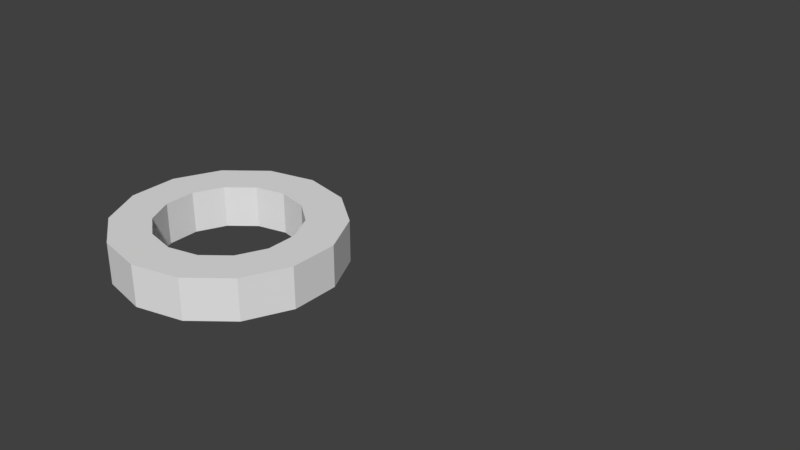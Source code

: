 # Source: Fountain.blend  (saved by Blender 2.78.0; exported with 4.5.12 LTS)
import bpy
from mathutils import Matrix  # noqa: F401  (used for matrix-valued properties, if any)

bpy.ops.wm.read_factory_settings(use_empty=True)
scene = bpy.context.scene
scene.name = 'Scene'

# ---- collections
col_collection_1 = bpy.data.collections.new('Collection 1'); scene.collection.children.link(col_collection_1)

# ---- world
world_world = bpy.data.worlds.new('World'); scene.world = world_world
world_world.color = (0.05088, 0.05088, 0.05088)
world_world.use_sun_shadow = False
world_world.sun_shadow_jitter_overblur = 0.0
world_world.cycles.sampling_method = 'MANUAL'

# ---- meshes
me_cube_001 = bpy.data.meshes.new('Cube.001')
me_cube_001.from_pydata([(-3.0, -0.1, -0.1), (-3.0, -0.1, 0.1), (-3.0, 0.2843, -0.1), (-3.0, 0.2843, 0.1), (3.0, -0.1, -0.1), (3.0, -0.1, 0.1), (3.0, 0.2843, -0.1), (3.0, 0.2843, 0.1), (2.568, 0.2843, -0.1), (2.139, 0.2843, -0.1), (1.711, 0.2843, -0.1), (1.282, 0.2843, -0.1), (0.8535, 0.2843, -0.1), (0.4249, 0.2843, -0.1), (-0.003635, 0.2843, -0.1), (-0.4322, 0.2843, -0.1), (-0.8608, 0.2843, -0.1), (-1.289, 0.2843, -0.1), (-1.718, 0.2843, -0.1), (-2.146, 0.2843, -0.1), (-2.575, 0.2843, -0.1), (-2.575, 0.2843, 0.1), (-2.146, 0.2843, 0.1), (-1.718, 0.2843, 0.1), (-1.289, 0.2843, 0.1), (-0.8608, 0.2843, 0.1), (-0.4322, 0.2843, 0.1), (-0.003635, 0.2843, 0.1), (0.4249, 0.2843, 0.1), (0.8535, 0.2843, 0.1), (1.282, 0.2843, 0.1), (1.711, 0.2843, 0.1), (2.139, 0.2843, 0.1), (2.568, 0.2843, 0.1), (-2.575, -0.1, -0.1), (-2.146, -0.1, -0.1), (-1.718, -0.1, -0.1), (-1.289, -0.1, -0.1), (-0.8608, -0.1, -0.1), (-0.4322, -0.1, -0.1), (-0.003635, -0.1, -0.1), (0.4249, -0.1, -0.1), (0.8535, -0.1, -0.1), (1.282, -0.1, -0.1), (1.711, -0.1, -0.1), (2.139, -0.1, -0.1), (2.568, -0.1, -0.1), (2.568, -0.1, 0.1), (2.139, -0.1, 0.1), (1.711, -0.1, 0.1), (1.282, -0.1, 0.1), (0.8535, -0.1, 0.1), (0.4249, -0.1, 0.1), (-0.003635, -0.1, 0.1), (-0.4322, -0.1, 0.1), (-0.8608, -0.1, 0.1), (-1.289, -0.1, 0.1), (-1.718, -0.1, 0.1), (-2.146, -0.1, 0.1), (-2.575, -0.1, 0.1)], [], [(0, 1, 3, 2), (8, 33, 7, 6), (6, 7, 5, 4), (34, 59, 1, 0), (8, 6, 4, 46), (21, 3, 1, 59), (7, 33, 47, 5), (33, 32, 48, 47), (32, 31, 49, 48), (31, 30, 50, 49), (30, 29, 51, 50), (29, 28, 52, 51), (28, 27, 53, 52), (27, 26, 54, 53), (26, 25, 55, 54), (25, 24, 56, 55), (24, 23, 57, 56), (23, 22, 58, 57), (22, 21, 59, 58), (2, 20, 34, 0), (20, 19, 35, 34), (19, 18, 36, 35), (18, 17, 37, 36), (17, 16, 38, 37), (16, 15, 39, 38), (15, 14, 40, 39), (14, 13, 41, 40), (13, 12, 42, 41), (12, 11, 43, 42), (11, 10, 44, 43), (10, 9, 45, 44), (9, 8, 46, 45), (4, 5, 47, 46), (46, 47, 48, 45), (45, 48, 49, 44), (44, 49, 50, 43), (43, 50, 51, 42), (42, 51, 52, 41), (41, 52, 53, 40), (40, 53, 54, 39), (39, 54, 55, 38), (38, 55, 56, 37), (37, 56, 57, 36), (36, 57, 58, 35), (35, 58, 59, 34), (2, 3, 21, 20), (20, 21, 22, 19), (19, 22, 23, 18), (18, 23, 24, 17), (17, 24, 25, 16), (16, 25, 26, 15), (15, 26, 27, 14), (14, 27, 28, 13), (13, 28, 29, 12), (12, 29, 30, 11), (11, 30, 31, 10), (10, 31, 32, 9), (9, 32, 33, 8)])
me_cube_001.use_remesh_preserve_volume = False
me_cube_001.use_remesh_preserve_attributes = False
me_cube_001.use_mirror_vertex_groups = False
me_cube_001.update()

# ---- curves / text
cu_beziercircle = bpy.data.curves.new('BezierCircle', 'CURVE')
cu_beziercircle.dimensions = '3D'
_sp = cu_beziercircle.splines.new('BEZIER'); _sp.bezier_points.add(3)
_sp.bezier_points.foreach_set('co', [-1.0, 0.0, 0.0, 0.0, 1.0, 0.0, 1.0, 0.0, 0.0, 0.0, -1.0, 0.0])
_sp.bezier_points.foreach_set('handle_left', [-1.0, -0.5521, 0.0, -0.5521, 1.0, 0.0, 1.0, 0.5521, 0.0, 0.5521, -1.0, 0.0])
_sp.bezier_points.foreach_set('handle_right', [-1.0, 0.5521, 0.0, 0.5521, 1.0, 0.0, 1.0, -0.5521, 0.0, -0.5521, -1.0, 0.0])
for _p, _l, _r in zip(_sp.bezier_points, ['AUTO', 'AUTO', 'AUTO', 'AUTO'], ['AUTO', 'AUTO', 'AUTO', 'AUTO']): _p.handle_left_type = _l; _p.handle_right_type = _r
_sp.order_u = 0
_sp.order_v = 0
_sp.use_cyclic_u = True
cu_beziercircle.use_path = True
cu_beziercircle.use_path_clamp = True
cu_beziercircle.bevel_resolution = 0
cu_beziercircle.fill_mode = 'HALF'

# ---- objects
ob_cube = bpy.data.objects.new('Cube', me_cube_001)
ob_beziercircle = bpy.data.objects.new('BezierCircle', cu_beziercircle)

# ---- transforms, parenting, visibility, modifiers, constraints
ob_cube.location = (0.0, 0.0, 0.0)
ob_cube.scale = (1.0, 1.0, 2.0)
ob_cube.lineart.crease_threshold = 0.0
_m = ob_cube.modifiers.new('SimpleDeform', 'SIMPLE_DEFORM')
_m.deform_method = 'BEND'
_m.deform_axis = 'Z'
_m.factor = 6.283
_m.angle = 6.283
ob_beziercircle.location = (3.197, 3.74, 0.4326)
ob_beziercircle.scale = (0.07495, 0.07495, 0.07495)
ob_beziercircle.lineart.crease_threshold = 0.0

# ---- collection membership
col_collection_1.objects.link(ob_cube)
col_collection_1.objects.link(ob_beziercircle)

# ---- scene / render settings (as saved in the file)
scene.frame_start = 1; scene.frame_end = 250; scene.frame_set(1)
scene.render.engine = 'BLENDER_EEVEE_NEXT'
scene.render.resolution_percentage = 50
scene.render.dither_intensity = 0.0
scene.cycles.use_denoising = False
scene.cycles.samples = 128
scene.cycles.sampling_pattern = 'TABULATED_SOBOL'
scene.cycles.light_sampling_threshold = 0.0
scene.cycles.use_adaptive_sampling = False
scene.cycles.use_light_tree = False
scene.cycles.blur_glossy = 0.0
scene.cycles.sample_clamp_indirect = 0.0
scene.view_settings.view_transform = 'Standard'
bpy.context.view_layer.update()

# ---- added for rendering (the .blend has no active camera and no usable light): camera, sun
cam_auto = bpy.data.cameras.new('AutoCamera')
cam_auto.lens = 50.0
cam_auto.sensor_width = 36.0
cam_auto.clip_end = 1000.0
ob_auto_camera = bpy.data.objects.new('AutoCamera', cam_auto)
scene.collection.objects.link(ob_auto_camera)
ob_auto_camera.location = (6.67743, -4.72722, 4.56857)
ob_auto_camera.rotation_euler = (1.09748, -7.21219e-08, 0.694738)
scene.camera = ob_auto_camera
light_auto_sun = bpy.data.lights.new('AutoSun', 'SUN')
light_auto_sun.energy = 3.0
light_auto_sun.angle = 0.0523599
ob_auto_sun = bpy.data.objects.new('AutoSun', light_auto_sun)
scene.collection.objects.link(ob_auto_sun)
ob_auto_sun.rotation_euler = (0.872665, 0.174533, 0.523599)
bpy.context.view_layer.update()
